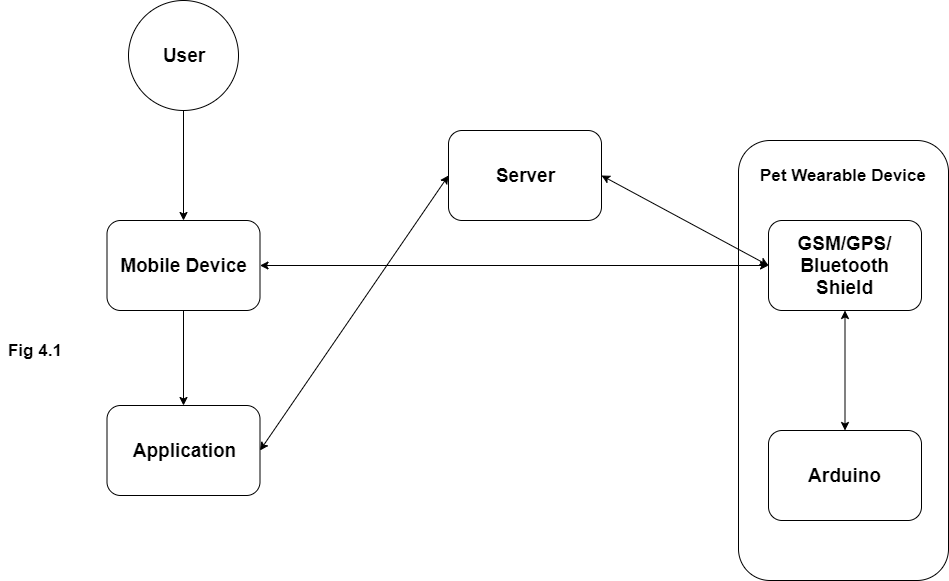

The diagram above was exported from draw.io. Its source (the exported page's mxGraphModel, read from the mxfile embedded in the PNG):
<mxGraphModel dx="1182" dy="764" grid="1" gridSize="10" guides="1" tooltips="1" connect="1" arrows="1" fold="1" page="1" pageScale="1" pageWidth="850" pageHeight="1100" math="0" shadow="0">
  <root>
    <mxCell id="0" />
    <mxCell id="1" parent="0" />
    <mxCell id="f951tyjsU5K5JXMdLdJZ-1" value="&lt;b&gt;&lt;font style=&quot;font-size: 19px&quot;&gt;User&lt;/font&gt;&lt;/b&gt;" style="ellipse;whiteSpace=wrap;html=1;aspect=fixed;" parent="1" vertex="1">
      <mxGeometry x="150" y="100" width="110" height="110" as="geometry" />
    </mxCell>
    <mxCell id="f951tyjsU5K5JXMdLdJZ-2" value="" style="endArrow=classic;html=1;exitX=0.5;exitY=1;exitDx=0;exitDy=0;" parent="1" source="f951tyjsU5K5JXMdLdJZ-1" edge="1">
      <mxGeometry width="50" height="50" relative="1" as="geometry">
        <mxPoint x="280" y="270" as="sourcePoint" />
        <mxPoint x="205" y="320" as="targetPoint" />
      </mxGeometry>
    </mxCell>
    <mxCell id="f951tyjsU5K5JXMdLdJZ-3" value="&lt;b&gt;&lt;font style=&quot;font-size: 19px&quot;&gt;Mobile Device&lt;/font&gt;&lt;/b&gt;" style="rounded=1;whiteSpace=wrap;html=1;" parent="1" vertex="1">
      <mxGeometry x="128.5" y="320" width="153" height="90" as="geometry" />
    </mxCell>
    <mxCell id="f951tyjsU5K5JXMdLdJZ-4" value="&lt;b&gt;&lt;font style=&quot;font-size: 19px&quot;&gt;Application&lt;/font&gt;&lt;/b&gt;" style="rounded=1;whiteSpace=wrap;html=1;" parent="1" vertex="1">
      <mxGeometry x="128.5" y="505" width="153" height="90" as="geometry" />
    </mxCell>
    <mxCell id="f951tyjsU5K5JXMdLdJZ-5" value="" style="endArrow=classic;html=1;exitX=0.5;exitY=1;exitDx=0;exitDy=0;entryX=0.5;entryY=0;entryDx=0;entryDy=0;" parent="1" source="f951tyjsU5K5JXMdLdJZ-3" target="f951tyjsU5K5JXMdLdJZ-4" edge="1">
      <mxGeometry width="50" height="50" relative="1" as="geometry">
        <mxPoint x="200" y="460" as="sourcePoint" />
        <mxPoint x="250" y="410" as="targetPoint" />
      </mxGeometry>
    </mxCell>
    <mxCell id="f951tyjsU5K5JXMdLdJZ-7" value="&lt;b&gt;&lt;font style=&quot;font-size: 19px&quot;&gt;Server&lt;br&gt;&lt;/font&gt;&lt;/b&gt;" style="rounded=1;whiteSpace=wrap;html=1;" parent="1" vertex="1">
      <mxGeometry x="470" y="230" width="153" height="90" as="geometry" />
    </mxCell>
    <mxCell id="f951tyjsU5K5JXMdLdJZ-8" value="&lt;b&gt;&lt;font style=&quot;font-size: 19px&quot;&gt;GSM/GPS/&lt;br&gt;Bluetooth Shield&lt;/font&gt;&lt;/b&gt;" style="rounded=1;whiteSpace=wrap;html=1;" parent="1" vertex="1">
      <mxGeometry x="790" y="320" width="153" height="90" as="geometry" />
    </mxCell>
    <mxCell id="f951tyjsU5K5JXMdLdJZ-9" value="&lt;span style=&quot;font-size: 19px&quot;&gt;&lt;b&gt;Arduino&lt;/b&gt;&lt;/span&gt;" style="rounded=1;whiteSpace=wrap;html=1;" parent="1" vertex="1">
      <mxGeometry x="790" y="530" width="153" height="90" as="geometry" />
    </mxCell>
    <mxCell id="f951tyjsU5K5JXMdLdJZ-10" value="" style="endArrow=classic;html=1;entryX=0.5;entryY=0;entryDx=0;entryDy=0;startArrow=classic;startFill=1;" parent="1" source="f951tyjsU5K5JXMdLdJZ-8" target="f951tyjsU5K5JXMdLdJZ-9" edge="1">
      <mxGeometry width="50" height="50" relative="1" as="geometry">
        <mxPoint x="910" y="490" as="sourcePoint" />
        <mxPoint x="960" y="440" as="targetPoint" />
      </mxGeometry>
    </mxCell>
    <mxCell id="f951tyjsU5K5JXMdLdJZ-11" value="" style="endArrow=classic;html=1;entryX=0;entryY=0.5;entryDx=0;entryDy=0;startArrow=classic;startFill=1;exitX=1;exitY=0.5;exitDx=0;exitDy=0;" parent="1" source="f951tyjsU5K5JXMdLdJZ-4" target="f951tyjsU5K5JXMdLdJZ-7" edge="1">
      <mxGeometry width="50" height="50" relative="1" as="geometry">
        <mxPoint x="280" y="560" as="sourcePoint" />
        <mxPoint x="330" y="510" as="targetPoint" />
      </mxGeometry>
    </mxCell>
    <mxCell id="f951tyjsU5K5JXMdLdJZ-12" value="" style="endArrow=classic;startArrow=classic;html=1;entryX=1;entryY=0.5;entryDx=0;entryDy=0;exitX=0;exitY=0.5;exitDx=0;exitDy=0;" parent="1" source="f951tyjsU5K5JXMdLdJZ-8" target="f951tyjsU5K5JXMdLdJZ-7" edge="1">
      <mxGeometry width="50" height="50" relative="1" as="geometry">
        <mxPoint x="730" y="360" as="sourcePoint" />
        <mxPoint x="730" y="350" as="targetPoint" />
      </mxGeometry>
    </mxCell>
    <mxCell id="f951tyjsU5K5JXMdLdJZ-13" value="&lt;b&gt;&lt;font style=&quot;font-size: 17px&quot;&gt;Fig 4.1&lt;/font&gt;&lt;/b&gt;" style="text;html=1;align=center;verticalAlign=middle;resizable=0;points=[];;autosize=1;" parent="1" vertex="1">
      <mxGeometry x="22" y="440" width="70" height="20" as="geometry" />
    </mxCell>
    <mxCell id="f951tyjsU5K5JXMdLdJZ-14" value="" style="rounded=1;whiteSpace=wrap;html=1;fillColor=none;" parent="1" vertex="1">
      <mxGeometry x="760" y="240" width="210" height="440" as="geometry" />
    </mxCell>
    <mxCell id="f951tyjsU5K5JXMdLdJZ-15" value="&lt;b&gt;&lt;font style=&quot;font-size: 17px&quot;&gt;Pet Wearable Device&lt;/font&gt;&lt;/b&gt;" style="text;html=1;align=center;verticalAlign=middle;resizable=0;points=[];;autosize=1;" parent="1" vertex="1">
      <mxGeometry x="775" y="265" width="180" height="20" as="geometry" />
    </mxCell>
    <mxCell id="7EHkC89AvMTM0O90lohd-1" value="" style="endArrow=classic;startArrow=classic;html=1;entryX=0;entryY=0.5;entryDx=0;entryDy=0;exitX=1;exitY=0.5;exitDx=0;exitDy=0;" edge="1" parent="1" source="f951tyjsU5K5JXMdLdJZ-3" target="f951tyjsU5K5JXMdLdJZ-8">
      <mxGeometry width="50" height="50" relative="1" as="geometry">
        <mxPoint x="420" y="560" as="sourcePoint" />
        <mxPoint x="470" y="510" as="targetPoint" />
      </mxGeometry>
    </mxCell>
  </root>
</mxGraphModel>